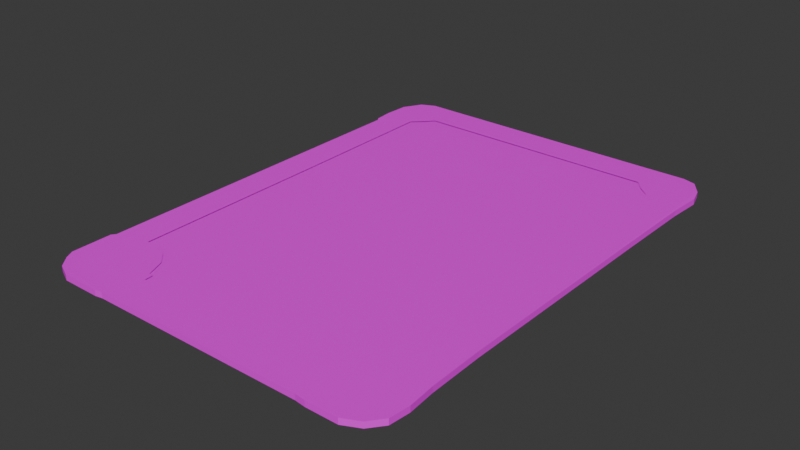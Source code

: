# Source: mdl_card.blend  (saved by Blender 4.5.90; exported with 4.5.12 LTS)
import bpy
from mathutils import Matrix  # noqa: F401  (used for matrix-valued properties, if any)

bpy.ops.wm.read_factory_settings(use_empty=True)
scene = bpy.context.scene
scene.name = 'Scene'

# ---- collections
col_collection = bpy.data.collections.new('Collection'); scene.collection.children.link(col_collection)

# ---- images (referenced by path relative to the original .blend; pixels are not part of the script)
import os
ASSET_DIR = os.environ.get("B2B_ASSET_DIR", "")  # directory of the original .blend (textures are referenced by path, not embedded)
HERE = os.path.dirname(os.path.abspath(__file__))  # packed textures are extracted next to this script under _unpacked/

def load_image(name, relpath, width, height, colorspace="sRGB"):
    """Load a texture the original file referenced (path relative to the .blend, or extracted next to this script)."""
    p = next((c for c in (os.path.join(HERE, relpath), os.path.join(ASSET_DIR, relpath)) if relpath and os.path.exists(c)), "")
    if p:
        img = bpy.data.images.load(p, check_existing=True)
        img.name = name
    else:  # same state as the original file: an image datablock whose file is absent (Cycles renders it pink)
        img = bpy.data.images.new(name, width, height)
        img.source = "FILE"
        img.filepath = "//" + (relpath or name)
    img.colorspace_settings.name = colorspace
    return img
img_spr_border_blue_psd = load_image('spr_border_blue.psd', 'spr_border_blue.psd', 1024, 1024, 'sRGB')

# ---- materials (node trees are filled in below, after node groups)
mat_mat_card = bpy.data.materials.new('mat_card')

# ---- material node trees
mat_mat_card.use_nodes = True; mat_mat_card.node_tree.nodes.clear()
_N = mat_mat_card.node_tree.nodes; _L = mat_mat_card.node_tree.links
n0 = _N.new('ShaderNodeBsdfPrincipled'); n0.name = 'Principled BSDF'; n0.location = (-200, 100)
n1 = _N.new('ShaderNodeOutputMaterial'); n1.name = 'Material Output'; n1.location = (200, 100)
n2 = _N.new('ShaderNodeTexImage'); n2.name = 'Image Texture'; n2.location = (-490, 80)
n2.image = img_spr_border_blue_psd
_L.new(n0.outputs[0], n1.inputs[0])
_L.new(n2.outputs[0], n0.inputs[0])
n1.is_active_output = True

# ---- world
world_world = bpy.data.worlds.new('World'); scene.world = world_world
world_world.use_nodes = True; world_world.node_tree.nodes.clear()
_N = world_world.node_tree.nodes; _L = world_world.node_tree.links
n0 = _N.new('ShaderNodeOutputWorld'); n0.name = 'World Output'; n0.location = (200, 100)
n1 = _N.new('ShaderNodeBackground'); n1.name = 'Background'; n1.location = (-200, 100)
n1.inputs[0].default_value = (0.05088, 0.05088, 0.05088, 1.0)
_L.new(n1.outputs[0], n0.inputs[0])
n0.is_active_output = True
world_world.color = (0.05088, 0.05088, 0.05088)
world_world.sun_shadow_jitter_overblur = 0.0

# ---- meshes
me_mdl_card = bpy.data.meshes.new('mdl_card')
me_mdl_card.from_pydata([(-0.2145, 0.4967, 0.001415), (-0.2845, 0.4971, 0.001415), (-0.3157, 0.4955, 0.001415), (-0.3359, 0.482, 0.001415), (-0.3566, 0.4533, 0.001415), (-0.3604, 0.3951, 0.001415), (-0.357, 0.3563, 0.001415), (-0.3519, 0.3487, 0.001415), (-0.3516, -0.3533, 0.001415), (-0.3577, -0.361, 0.001415), (-0.3572, -0.4418, 0.001415), (-0.348, -0.4595, 0.001415), (-0.3284, -0.4826, 0.001415), (-0.3, -0.4955, 0.001415), (-0.2218, -0.4958, 0.001415), (-0.2073, -0.4932, 0.001415), (0.2225, -0.4912, 0.001415), (0.2434, -0.4937, 0.001415), (0.3053, -0.4935, 0.001415), (0.3373, -0.478, 0.001415), (0.3584, -0.4512, 0.001415), (0.3625, -0.4109, 0.001415), (0.3578, -0.3558, 0.001415), (0.3553, -0.2453, 0.001415), (0.357, 0.1987, 0.001415), (0.3585, 0.3597, 0.001415), (0.3627, 0.4265, 0.001415), (-0.2008, 0.4951, 0.001415), (-0.3581, 0.4452, 0.001415), (-0.3369, 0.4823, 0.001415), (-0.3087, 0.4958, 0.001415), (-0.2179, 0.4956, 0.001415), (0.2189, 0.4951, 0.001415), (0.3066, 0.4957, 0.001415), (0.332, 0.4881, 0.001415), (0.3539, 0.4569, 0.001655), (0.3553, -0.2453, 0.01322), (-0.3604, 0.3951, 0.01322), (-0.2073, -0.4932, 0.01322), (0.2189, 0.4951, 0.01322), (-0.357, 0.3563, 0.01322), (-0.3519, 0.3487, 0.01315), (-0.3516, -0.3533, 0.01315), (-0.3577, -0.361, 0.01315), (-0.3572, -0.4418, 0.01315), (-0.348, -0.4595, 0.01315), (-0.3284, -0.4826, 0.01315), (-0.3, -0.4955, 0.01315), (-0.2218, -0.4958, 0.01315), (0.2225, -0.4912, 0.01315), (0.2434, -0.4937, 0.01315), (0.3053, -0.4935, 0.01315), (0.3373, -0.478, 0.01315), (0.3584, -0.4512, 0.01315), (0.3625, -0.4109, 0.01315), (0.3578, -0.3558, 0.01315), (0.357, 0.1987, 0.01315), (0.3585, 0.3597, 0.01315), (0.3627, 0.4265, 0.01315), (-0.3581, 0.4452, 0.01315), (-0.3369, 0.4823, 0.01315), (-0.3087, 0.4958, 0.01315), (-0.2179, 0.4956, 0.01315), (0.3066, 0.4957, 0.01315), (0.332, 0.4881, 0.01315), (0.3539, 0.4569, 0.01339), (-0.2529, 0.4247, 0.01315), (0.2453, 0.4247, 0.01329), (0.2621, 0.4042, 0.01332), (0.2826, 0.3866, 0.01335), (0.2855, -0.3873, 0.01318), (0.2658, -0.407, 0.01317), (0.2482, -0.4231, 0.01317), (-0.1856, -0.4231, 0.01316), (-0.1863, -0.407, 0.01317), (-0.1958, -0.4056, 0.01317), (-0.2104, -0.369, 0.01318), (-0.2338, -0.3463, 0.01318), (-0.2565, -0.3375, 0.01316), (-0.2858, -0.3361, 0.01316), (-0.2872, 0.06038, 0.01315), (-0.2902, 0.3864, 0.01315), (-0.2702, 0.4047, 0.01315), (-0.2529, 0.4247, 0.01199), (0.2453, 0.4247, 0.01213), (0.2621, 0.4042, 0.01216), (0.2826, 0.3866, 0.01219), (0.2855, -0.3873, 0.01202), (0.2658, -0.407, 0.01201), (0.2482, -0.4231, 0.01201), (-0.1856, -0.4231, 0.01201), (-0.1863, -0.407, 0.01201), (-0.1958, -0.4056, 0.01201), (-0.2104, -0.369, 0.01202), (-0.2338, -0.3463, 0.01202), (-0.2565, -0.3375, 0.012), (-0.2858, -0.3361, 0.012), (-0.2872, 0.06038, 0.01199), (-0.2902, 0.3864, 0.01199), (-0.2702, 0.4047, 0.01199)], [], [(5, 28, 29, 30, 31, 32, 33, 34, 35, 26, 25, 24, 23, 22, 21, 20, 19, 18, 17, 16, 15, 14, 13, 12, 11, 10, 9, 8, 7, 6), (36, 55, 22, 23), (44, 43, 9, 10), (56, 36, 23, 24), (45, 44, 10, 11), (57, 56, 24, 25), (46, 45, 11, 12), (58, 57, 25, 26), (47, 46, 12, 13), (37, 59, 28, 5), (48, 47, 13, 14), (59, 60, 29, 28), (38, 48, 14, 15), (60, 61, 30, 29), (49, 38, 15, 16), (61, 62, 31, 30), (50, 49, 16, 17), (62, 39, 32, 31), (51, 50, 17, 18), (39, 63, 33, 32), (52, 51, 18, 19), (40, 37, 5, 6), (63, 64, 34, 33), (53, 52, 19, 20), (41, 40, 6, 7), (64, 65, 35, 34), (54, 53, 20, 21), (42, 41, 7, 8), (65, 58, 26, 35), (55, 54, 21, 22), (43, 42, 8, 9), (37, 81, 82, 66, 67, 68, 69, 70, 55, 36, 56, 57, 58, 65, 64, 63, 39, 62, 61, 60, 59), (80, 81, 37, 40, 41, 42, 43, 44, 45, 46, 47, 48, 38, 49, 50, 51, 52, 53, 54, 55, 70, 71, 72, 73, 74, 75, 76, 77, 78, 79), (98, 97, 96, 95, 94, 93, 92, 91, 90, 89, 88, 87, 86, 85, 84, 83, 99)])
_uv = me_mdl_card.uv_layers.new(name='UVMap')
_uv.uv.foreach_set('vector', [0.479, 0.9284, 0.4776, 0.9612, 0.4637, 0.9855, 0.4452, 0.9944, 0.3857, 0.9942, 0.09981, 0.9939, 0.0424, 0.9943, 0.02449, 0.9865, 0.009749, 0.9715, 0.005647, 0.9489, 0.008396, 0.9052, 0.00938, 0.7998, 0.01046, 0.5091, 0.008859, 0.4368, 0.005742, 0.4007, 0.00847, 0.3744, 0.02225, 0.3568, 0.0432, 0.3466, 0.08373, 0.3465, 0.09746, 0.3481, 0.3789, 0.3469, 0.3883, 0.3452, 0.4395, 0.3453, 0.4581, 0.3538, 0.471, 0.3689, 0.477, 0.3805, 0.4773, 0.4334, 0.4733, 0.4384, 0.4735, 0.898, 0.4768, 0.903, 0.1897, 0.3012, 0.2105, 0.3012, 0.2105, 0.3136, 0.1897, 0.3136, 0.3707, 0.3012, 0.3859, 0.3012, 0.3859, 0.3136, 0.3707, 0.3136, 0.1062, 0.3012, 0.1897, 0.3012, 0.1897, 0.3136, 0.1062, 0.3136, 0.367, 0.3012, 0.3707, 0.3012, 0.3707, 0.3136, 0.367, 0.3136, 0.07597, 0.3012, 0.1062, 0.3012, 0.1062, 0.3136, 0.07597, 0.3136, 0.3613, 0.3012, 0.367, 0.3012, 0.367, 0.3136, 0.3613, 0.3136, 0.06339, 0.3012, 0.07597, 0.3012, 0.07597, 0.3136, 0.06339, 0.3136, 0.3554, 0.3012, 0.3613, 0.3012, 0.3613, 0.3136, 0.3554, 0.3136, 0.5288, 0.3012, 0.5382, 0.3012, 0.5382, 0.3136, 0.5288, 0.3136, 0.3407, 0.3012, 0.3554, 0.3012, 0.3554, 0.3136, 0.3407, 0.3136, 0.5382, 0.3012, 0.5462, 0.3012, 0.5462, 0.3136, 0.5382, 0.3136, 0.338, 0.3012, 0.3407, 0.3012, 0.3407, 0.3136, 0.338, 0.3136, 0.5462, 0.3012, 0.5521, 0.3012, 0.5521, 0.3136, 0.5462, 0.3136, 0.2572, 0.3012, 0.338, 0.3012, 0.338, 0.3136, 0.2572, 0.3136, 0.5521, 0.3012, 0.5692, 0.3012, 0.5692, 0.3136, 0.5521, 0.3136, 0.2532, 0.3012, 0.2572, 0.3012, 0.2572, 0.3136, 0.2532, 0.3136, 0.5692, 0.3012, 0.6513, 0.3012, 0.6513, 0.3136, 0.5692, 0.3136, 0.2416, 0.3012, 0.2532, 0.3012, 0.2532, 0.3136, 0.2416, 0.3136, 0.0288, 0.3012, 0.04528, 0.3012, 0.04528, 0.3136, 0.0288, 0.3136, 0.2349, 0.3012, 0.2416, 0.3012, 0.2416, 0.3136, 0.2349, 0.3136, 0.5214, 0.3012, 0.5288, 0.3012, 0.5288, 0.3136, 0.5214, 0.3136, 0.04528, 0.3012, 0.05027, 0.3012, 0.05027, 0.3136, 0.04528, 0.3136, 0.2285, 0.3012, 0.2349, 0.3012, 0.2349, 0.3136, 0.2285, 0.3136, 0.5197, 0.3012, 0.5214, 0.3012, 0.5214, 0.3136, 0.5197, 0.3136, 0.05027, 0.3012, 0.05743, 0.3008, 0.05743, 0.3132, 0.05027, 0.3136, 0.2209, 0.3012, 0.2285, 0.3012, 0.2285, 0.3136, 0.2209, 0.3136, 0.3878, 0.3012, 0.5197, 0.3012, 0.5197, 0.3136, 0.3878, 0.3136, 0.05743, 0.3008, 0.06339, 0.3012, 0.06339, 0.3136, 0.05743, 0.3132, 0.2105, 0.3012, 0.2209, 0.3012, 0.2209, 0.3136, 0.2105, 0.3136, 0.3859, 0.3012, 0.3878, 0.3012, 0.3878, 0.3136, 0.3859, 0.3136, 0.4883, 0.9284, 0.5361, 0.9243, 0.5474, 0.9345, 0.5587, 0.9478, 0.885, 0.9478, 0.8961, 0.9344, 0.9095, 0.9229, 0.9112, 0.4162, 0.9585, 0.4368, 0.9569, 0.5091, 0.958, 0.7998, 0.9589, 0.9052, 0.9617, 0.9489, 0.9576, 0.9715, 0.9429, 0.9865, 0.9249, 0.9943, 0.8675, 0.9939, 0.5816, 0.9942, 0.5221, 0.9944, 0.5037, 0.9855, 0.4898, 0.9612, 0.5362, 0.7093, 0.5361, 0.9243, 0.4883, 0.9284, 0.4905, 0.903, 0.4938, 0.898, 0.4941, 0.4384, 0.4901, 0.4334, 0.4904, 0.3805, 0.4964, 0.3689, 0.5092, 0.3538, 0.5278, 0.3453, 0.579, 0.3452, 0.5885, 0.3469, 0.8699, 0.3481, 0.8836, 0.3465, 0.9241, 0.3466, 0.9451, 0.3568, 0.9589, 0.3744, 0.9616, 0.4007, 0.9585, 0.4368, 0.9112, 0.4162, 0.8982, 0.4033, 0.8867, 0.3927, 0.6028, 0.3927, 0.6023, 0.4033, 0.5961, 0.4042, 0.5865, 0.4282, 0.5712, 0.443, 0.5563, 0.4488, 0.5371, 0.4497, 0.5361, 0.9243, 0.5362, 0.7093, 0.5371, 0.4497, 0.5563, 0.4488, 0.5712, 0.443, 0.5865, 0.4282, 0.5961, 0.4042, 0.6023, 0.4033, 0.6028, 0.3927, 0.8867, 0.3927, 0.8982, 0.4033, 0.9112, 0.4162, 0.9095, 0.9229, 0.8961, 0.9344, 0.885, 0.9478, 0.5587, 0.9478, 0.5474, 0.9345])
me_mdl_card.materials.append(mat_mat_card)
me_mdl_card.update()

# ---- objects
ob_mdl_card = bpy.data.objects.new('mdl_card', me_mdl_card)

# ---- transforms, parenting, visibility, modifiers, constraints
ob_mdl_card.location = (0.0, 0.0, 0.0)

# ---- collection membership
col_collection.objects.link(ob_mdl_card)

# ---- scene / render settings (as saved in the file)
scene.frame_start = 1; scene.frame_end = 250; scene.frame_set(1)
scene.render.engine = 'BLENDER_EEVEE_NEXT'
bpy.context.view_layer.update()

# ---- added for rendering (the .blend has no active camera and no usable light): camera, sun
cam_auto = bpy.data.cameras.new('AutoCamera')
cam_auto.lens = 50.0
cam_auto.sensor_width = 36.0
cam_auto.clip_end = 1000.0
ob_auto_camera = bpy.data.objects.new('AutoCamera', cam_auto)
scene.collection.objects.link(ob_auto_camera)
ob_auto_camera.location = (1.13766, -1.36311, 0.9166)
ob_auto_camera.rotation_euler = (1.09748, -7.21219e-08, 0.694738)
scene.camera = ob_auto_camera
light_auto_sun = bpy.data.lights.new('AutoSun', 'SUN')
light_auto_sun.energy = 3.0
light_auto_sun.angle = 0.0523599
ob_auto_sun = bpy.data.objects.new('AutoSun', light_auto_sun)
scene.collection.objects.link(ob_auto_sun)
ob_auto_sun.rotation_euler = (0.872665, 0.174533, 0.523599)
bpy.context.view_layer.update()

